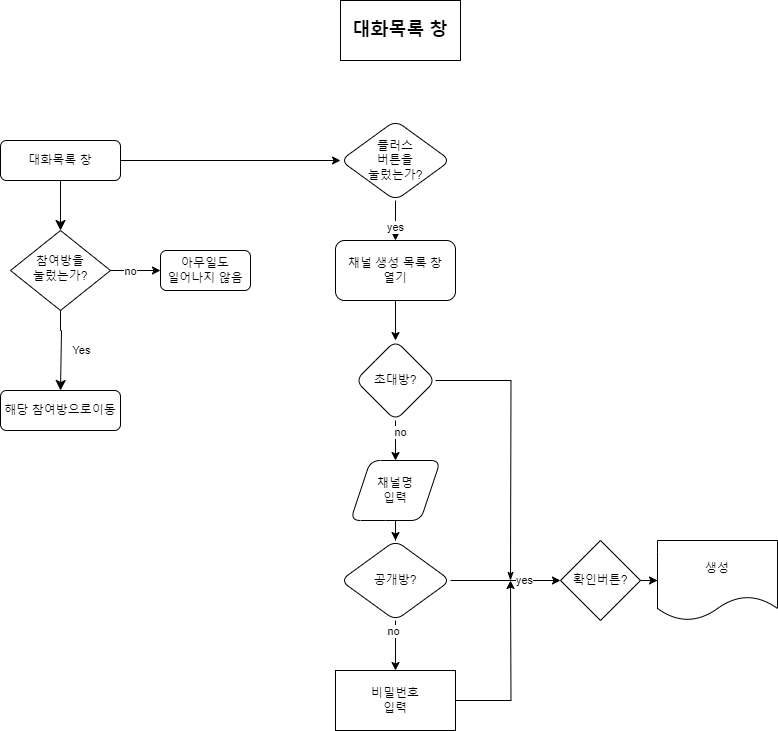

The diagram above was exported from draw.io. Its source (the exported page's mxGraphModel, read from the mxfile embedded in the PNG):
<mxGraphModel dx="1050" dy="613" grid="1" gridSize="10" guides="1" tooltips="1" connect="1" arrows="1" fold="1" page="1" pageScale="1" pageWidth="827" pageHeight="1169" math="0" shadow="0">
  <root>
    <mxCell id="WIyWlLk6GJQsqaUBKTNV-0" />
    <mxCell id="WIyWlLk6GJQsqaUBKTNV-1" parent="WIyWlLk6GJQsqaUBKTNV-0" />
    <mxCell id="WIyWlLk6GJQsqaUBKTNV-2" value="" style="rounded=0;html=1;jettySize=auto;orthogonalLoop=1;fontSize=11;endArrow=classic;endFill=1;endSize=8;strokeWidth=1;shadow=0;labelBackgroundColor=none;edgeStyle=orthogonalEdgeStyle;" parent="WIyWlLk6GJQsqaUBKTNV-1" source="WIyWlLk6GJQsqaUBKTNV-3" target="WIyWlLk6GJQsqaUBKTNV-6" edge="1">
      <mxGeometry relative="1" as="geometry" />
    </mxCell>
    <mxCell id="0Z4JOEmfA5Sq1SAqBZiK-8" value="" style="edgeStyle=orthogonalEdgeStyle;rounded=0;orthogonalLoop=1;jettySize=auto;html=1;" edge="1" parent="WIyWlLk6GJQsqaUBKTNV-1" source="WIyWlLk6GJQsqaUBKTNV-3" target="0Z4JOEmfA5Sq1SAqBZiK-7">
      <mxGeometry relative="1" as="geometry" />
    </mxCell>
    <mxCell id="WIyWlLk6GJQsqaUBKTNV-3" value="대화목록 창" style="rounded=1;whiteSpace=wrap;html=1;fontSize=12;glass=0;strokeWidth=1;shadow=0;" parent="WIyWlLk6GJQsqaUBKTNV-1" vertex="1">
      <mxGeometry x="25" y="150" width="120" height="40" as="geometry" />
    </mxCell>
    <mxCell id="WIyWlLk6GJQsqaUBKTNV-4" value="Yes" style="rounded=0;html=1;jettySize=auto;orthogonalLoop=1;fontSize=11;endArrow=classic;endFill=1;endSize=8;strokeWidth=1;shadow=0;labelBackgroundColor=none;edgeStyle=orthogonalEdgeStyle;entryX=0.5;entryY=0;entryDx=0;entryDy=0;" parent="WIyWlLk6GJQsqaUBKTNV-1" source="WIyWlLk6GJQsqaUBKTNV-6" target="WIyWlLk6GJQsqaUBKTNV-11" edge="1">
      <mxGeometry y="20" relative="1" as="geometry">
        <mxPoint as="offset" />
        <mxPoint x="85" y="360" as="targetPoint" />
        <Array as="points">
          <mxPoint x="85" y="340" />
          <mxPoint x="86" y="340" />
        </Array>
      </mxGeometry>
    </mxCell>
    <mxCell id="WIyWlLk6GJQsqaUBKTNV-6" value="참여방을 &lt;br&gt;눌렀는가?" style="rhombus;whiteSpace=wrap;html=1;shadow=0;fontFamily=Helvetica;fontSize=12;align=center;strokeWidth=1;spacing=6;spacingTop=-4;" parent="WIyWlLk6GJQsqaUBKTNV-1" vertex="1">
      <mxGeometry x="35" y="240" width="100" height="80" as="geometry" />
    </mxCell>
    <mxCell id="WIyWlLk6GJQsqaUBKTNV-11" value="해당 참여방으로이동" style="rounded=1;whiteSpace=wrap;html=1;fontSize=12;glass=0;strokeWidth=1;shadow=0;" parent="WIyWlLk6GJQsqaUBKTNV-1" vertex="1">
      <mxGeometry x="25" y="400" width="120" height="40" as="geometry" />
    </mxCell>
    <mxCell id="0Z4JOEmfA5Sq1SAqBZiK-0" value="&lt;b&gt;&lt;font style=&quot;font-size: 18px;&quot;&gt;대화목록 창&lt;/font&gt;&lt;/b&gt;" style="rounded=0;whiteSpace=wrap;html=1;" vertex="1" parent="WIyWlLk6GJQsqaUBKTNV-1">
      <mxGeometry x="365" y="10" width="120" height="60" as="geometry" />
    </mxCell>
    <mxCell id="0Z4JOEmfA5Sq1SAqBZiK-4" value="" style="endArrow=classic;html=1;rounded=0;exitX=1;exitY=0.5;exitDx=0;exitDy=0;entryX=0;entryY=0.5;entryDx=0;entryDy=0;" edge="1" parent="WIyWlLk6GJQsqaUBKTNV-1" source="WIyWlLk6GJQsqaUBKTNV-6" target="0Z4JOEmfA5Sq1SAqBZiK-5">
      <mxGeometry width="50" height="50" relative="1" as="geometry">
        <mxPoint x="255" y="410" as="sourcePoint" />
        <mxPoint x="185" y="280" as="targetPoint" />
      </mxGeometry>
    </mxCell>
    <mxCell id="0Z4JOEmfA5Sq1SAqBZiK-59" value="no" style="edgeLabel;html=1;align=center;verticalAlign=middle;resizable=0;points=[];" vertex="1" connectable="0" parent="0Z4JOEmfA5Sq1SAqBZiK-4">
      <mxGeometry x="-0.248" relative="1" as="geometry">
        <mxPoint as="offset" />
      </mxGeometry>
    </mxCell>
    <mxCell id="0Z4JOEmfA5Sq1SAqBZiK-5" value="아무일도 &lt;br&gt;일어나지 않음" style="rounded=1;whiteSpace=wrap;html=1;fontSize=12;glass=0;strokeWidth=1;shadow=0;" vertex="1" parent="WIyWlLk6GJQsqaUBKTNV-1">
      <mxGeometry x="185" y="260" width="90" height="40" as="geometry" />
    </mxCell>
    <mxCell id="0Z4JOEmfA5Sq1SAqBZiK-10" value="" style="edgeStyle=orthogonalEdgeStyle;rounded=0;orthogonalLoop=1;jettySize=auto;html=1;" edge="1" parent="WIyWlLk6GJQsqaUBKTNV-1" source="0Z4JOEmfA5Sq1SAqBZiK-7" target="0Z4JOEmfA5Sq1SAqBZiK-9">
      <mxGeometry relative="1" as="geometry" />
    </mxCell>
    <mxCell id="0Z4JOEmfA5Sq1SAqBZiK-11" value="yes" style="edgeLabel;html=1;align=center;verticalAlign=middle;resizable=0;points=[];" vertex="1" connectable="0" parent="0Z4JOEmfA5Sq1SAqBZiK-10">
      <mxGeometry x="0.3111" y="-1" relative="1" as="geometry">
        <mxPoint as="offset" />
      </mxGeometry>
    </mxCell>
    <mxCell id="0Z4JOEmfA5Sq1SAqBZiK-7" value="플러스&lt;br&gt;버튼을 &lt;br&gt;눌렀는가?" style="rhombus;whiteSpace=wrap;html=1;rounded=1;glass=0;strokeWidth=1;shadow=0;" vertex="1" parent="WIyWlLk6GJQsqaUBKTNV-1">
      <mxGeometry x="365" y="130" width="110" height="80" as="geometry" />
    </mxCell>
    <mxCell id="0Z4JOEmfA5Sq1SAqBZiK-43" style="edgeStyle=orthogonalEdgeStyle;rounded=0;orthogonalLoop=1;jettySize=auto;html=1;exitX=0.5;exitY=1;exitDx=0;exitDy=0;entryX=0.5;entryY=0;entryDx=0;entryDy=0;" edge="1" parent="WIyWlLk6GJQsqaUBKTNV-1" source="0Z4JOEmfA5Sq1SAqBZiK-9" target="0Z4JOEmfA5Sq1SAqBZiK-29">
      <mxGeometry relative="1" as="geometry" />
    </mxCell>
    <mxCell id="0Z4JOEmfA5Sq1SAqBZiK-9" value="채널 생성 목록 창&lt;br&gt;열기" style="whiteSpace=wrap;html=1;rounded=1;glass=0;strokeWidth=1;shadow=0;" vertex="1" parent="WIyWlLk6GJQsqaUBKTNV-1">
      <mxGeometry x="360" y="250" width="120" height="60" as="geometry" />
    </mxCell>
    <mxCell id="0Z4JOEmfA5Sq1SAqBZiK-19" value="" style="edgeStyle=orthogonalEdgeStyle;rounded=0;orthogonalLoop=1;jettySize=auto;html=1;" edge="1" parent="WIyWlLk6GJQsqaUBKTNV-1" source="0Z4JOEmfA5Sq1SAqBZiK-16" target="0Z4JOEmfA5Sq1SAqBZiK-18">
      <mxGeometry relative="1" as="geometry" />
    </mxCell>
    <mxCell id="0Z4JOEmfA5Sq1SAqBZiK-16" value="채널명&lt;br&gt;입력" style="shape=parallelogram;perimeter=parallelogramPerimeter;whiteSpace=wrap;html=1;fixedSize=1;rounded=1;glass=0;strokeWidth=1;shadow=0;" vertex="1" parent="WIyWlLk6GJQsqaUBKTNV-1">
      <mxGeometry x="375" y="470" width="90" height="60" as="geometry" />
    </mxCell>
    <mxCell id="0Z4JOEmfA5Sq1SAqBZiK-50" style="edgeStyle=orthogonalEdgeStyle;rounded=0;orthogonalLoop=1;jettySize=auto;html=1;exitX=1;exitY=0.5;exitDx=0;exitDy=0;entryX=0;entryY=0.5;entryDx=0;entryDy=0;" edge="1" parent="WIyWlLk6GJQsqaUBKTNV-1" source="0Z4JOEmfA5Sq1SAqBZiK-18" target="0Z4JOEmfA5Sq1SAqBZiK-37">
      <mxGeometry relative="1" as="geometry" />
    </mxCell>
    <mxCell id="0Z4JOEmfA5Sq1SAqBZiK-52" value="yes" style="edgeLabel;html=1;align=center;verticalAlign=middle;resizable=0;points=[];" vertex="1" connectable="0" parent="0Z4JOEmfA5Sq1SAqBZiK-50">
      <mxGeometry x="0.3354" y="1" relative="1" as="geometry">
        <mxPoint as="offset" />
      </mxGeometry>
    </mxCell>
    <mxCell id="0Z4JOEmfA5Sq1SAqBZiK-53" style="edgeStyle=orthogonalEdgeStyle;rounded=0;orthogonalLoop=1;jettySize=auto;html=1;exitX=0.5;exitY=1;exitDx=0;exitDy=0;entryX=0.5;entryY=0;entryDx=0;entryDy=0;" edge="1" parent="WIyWlLk6GJQsqaUBKTNV-1" source="0Z4JOEmfA5Sq1SAqBZiK-18" target="0Z4JOEmfA5Sq1SAqBZiK-56">
      <mxGeometry relative="1" as="geometry">
        <mxPoint x="420" y="670" as="targetPoint" />
      </mxGeometry>
    </mxCell>
    <mxCell id="0Z4JOEmfA5Sq1SAqBZiK-54" value="no" style="edgeLabel;html=1;align=center;verticalAlign=middle;resizable=0;points=[];" vertex="1" connectable="0" parent="0Z4JOEmfA5Sq1SAqBZiK-53">
      <mxGeometry x="-0.6" y="-3" relative="1" as="geometry">
        <mxPoint as="offset" />
      </mxGeometry>
    </mxCell>
    <mxCell id="0Z4JOEmfA5Sq1SAqBZiK-18" value="공개방?" style="rhombus;whiteSpace=wrap;html=1;rounded=1;glass=0;strokeWidth=1;shadow=0;" vertex="1" parent="WIyWlLk6GJQsqaUBKTNV-1">
      <mxGeometry x="365" y="550" width="110" height="80" as="geometry" />
    </mxCell>
    <mxCell id="0Z4JOEmfA5Sq1SAqBZiK-55" style="edgeStyle=orthogonalEdgeStyle;rounded=0;orthogonalLoop=1;jettySize=auto;html=1;exitX=1;exitY=0.5;exitDx=0;exitDy=0;endArrow=classic;endFill=1;" edge="1" parent="WIyWlLk6GJQsqaUBKTNV-1" source="0Z4JOEmfA5Sq1SAqBZiK-56">
      <mxGeometry relative="1" as="geometry">
        <mxPoint x="535" y="590" as="targetPoint" />
        <mxPoint x="485" y="710" as="sourcePoint" />
      </mxGeometry>
    </mxCell>
    <mxCell id="0Z4JOEmfA5Sq1SAqBZiK-47" style="edgeStyle=orthogonalEdgeStyle;rounded=0;orthogonalLoop=1;jettySize=auto;html=1;exitX=0.5;exitY=1;exitDx=0;exitDy=0;entryX=0.5;entryY=0;entryDx=0;entryDy=0;" edge="1" parent="WIyWlLk6GJQsqaUBKTNV-1" source="0Z4JOEmfA5Sq1SAqBZiK-29" target="0Z4JOEmfA5Sq1SAqBZiK-16">
      <mxGeometry relative="1" as="geometry" />
    </mxCell>
    <mxCell id="0Z4JOEmfA5Sq1SAqBZiK-49" value="no" style="edgeLabel;html=1;align=center;verticalAlign=middle;resizable=0;points=[];" vertex="1" connectable="0" parent="0Z4JOEmfA5Sq1SAqBZiK-47">
      <mxGeometry x="-0.45" y="4" relative="1" as="geometry">
        <mxPoint as="offset" />
      </mxGeometry>
    </mxCell>
    <mxCell id="0Z4JOEmfA5Sq1SAqBZiK-51" style="edgeStyle=orthogonalEdgeStyle;rounded=0;orthogonalLoop=1;jettySize=auto;html=1;exitX=1;exitY=0.5;exitDx=0;exitDy=0;endArrow=classicThin;endFill=1;" edge="1" parent="WIyWlLk6GJQsqaUBKTNV-1" source="0Z4JOEmfA5Sq1SAqBZiK-29">
      <mxGeometry relative="1" as="geometry">
        <mxPoint x="535" y="590" as="targetPoint" />
      </mxGeometry>
    </mxCell>
    <mxCell id="0Z4JOEmfA5Sq1SAqBZiK-29" value="초대방?" style="rhombus;whiteSpace=wrap;html=1;rounded=1;glass=0;strokeWidth=1;shadow=0;" vertex="1" parent="WIyWlLk6GJQsqaUBKTNV-1">
      <mxGeometry x="380" y="350" width="80" height="80" as="geometry" />
    </mxCell>
    <mxCell id="0Z4JOEmfA5Sq1SAqBZiK-39" value="" style="edgeStyle=orthogonalEdgeStyle;rounded=0;orthogonalLoop=1;jettySize=auto;html=1;" edge="1" parent="WIyWlLk6GJQsqaUBKTNV-1" source="0Z4JOEmfA5Sq1SAqBZiK-37" target="0Z4JOEmfA5Sq1SAqBZiK-38">
      <mxGeometry relative="1" as="geometry" />
    </mxCell>
    <mxCell id="0Z4JOEmfA5Sq1SAqBZiK-37" value="확인버튼?" style="rhombus;whiteSpace=wrap;html=1;" vertex="1" parent="WIyWlLk6GJQsqaUBKTNV-1">
      <mxGeometry x="585" y="550" width="80" height="80" as="geometry" />
    </mxCell>
    <mxCell id="0Z4JOEmfA5Sq1SAqBZiK-38" value="생성" style="shape=document;whiteSpace=wrap;html=1;boundedLbl=1;" vertex="1" parent="WIyWlLk6GJQsqaUBKTNV-1">
      <mxGeometry x="682" y="550" width="120" height="80" as="geometry" />
    </mxCell>
    <mxCell id="0Z4JOEmfA5Sq1SAqBZiK-56" value="비밀번호&lt;br&gt;입력" style="rounded=0;whiteSpace=wrap;html=1;" vertex="1" parent="WIyWlLk6GJQsqaUBKTNV-1">
      <mxGeometry x="360" y="680" width="120" height="60" as="geometry" />
    </mxCell>
  </root>
</mxGraphModel>